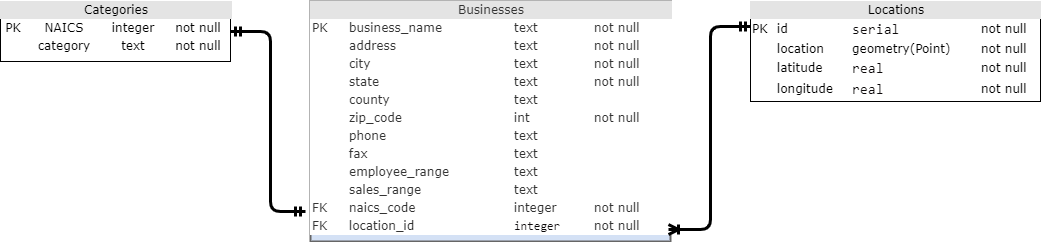

The diagram above was exported from draw.io. Its source (the exported page's mxGraphModel, read from the mxfile embedded in the PNG):
<mxGraphModel dx="2062" dy="1132" grid="1" gridSize="10" guides="1" tooltips="1" connect="1" arrows="1" fold="1" page="1" pageScale="1" pageWidth="1100" pageHeight="850" background="#ffffff" math="0" shadow="0">
  <root>
    <mxCell id="0" />
    <mxCell id="1" parent="0" />
    <mxCell id="2ed32ef02a7f4228-2" value="&lt;div style=&quot;text-align: center ; box-sizing: border-box ; width: 100% ; background: rgb(228 , 228 , 228) ; padding: 2px&quot;&gt;Locations&lt;/div&gt;&lt;table style=&quot;width: 100% ; font-size: 1em&quot; cellpadding=&quot;2&quot; cellspacing=&quot;0&quot;&gt;&lt;tbody&gt;&lt;tr&gt;&lt;td&gt;PK&lt;/td&gt;&lt;td&gt;id&lt;/td&gt;&lt;td&gt;&lt;span style=&quot;color: rgb(13 , 10 , 11) ; font-family: monospace , monospace ; font-size: 14.4px ; background-color: rgb(255 , 255 , 255)&quot;&gt;serial&lt;/span&gt;&lt;br&gt;&lt;/td&gt;&lt;td&gt;not null&lt;/td&gt;&lt;/tr&gt;&lt;tr&gt;&lt;td&gt;&lt;br&gt;&lt;/td&gt;&lt;td&gt;location&lt;/td&gt;&lt;td&gt;geometry(Point)&lt;/td&gt;&lt;td&gt;not null&lt;/td&gt;&lt;/tr&gt;&lt;tr&gt;&lt;td&gt;&lt;/td&gt;&lt;td&gt;latitude&lt;/td&gt;&lt;td&gt;&lt;span style=&quot;color: rgb(13 , 10 , 11) ; font-family: monospace , monospace ; font-size: 14.4px ; background-color: rgb(255 , 255 , 255)&quot;&gt;real&lt;/span&gt;&lt;br&gt;&lt;/td&gt;&lt;td&gt;not null&lt;/td&gt;&lt;/tr&gt;&lt;tr&gt;&lt;td&gt;&lt;br&gt;&lt;/td&gt;&lt;td&gt;longitude&lt;br&gt;&lt;/td&gt;&lt;td&gt;&lt;span style=&quot;color: rgb(13 , 10 , 11) ; font-family: monospace , monospace ; font-size: 14.4px ; background-color: rgb(255 , 255 , 255)&quot;&gt;real&lt;/span&gt;&lt;br&gt;&lt;/td&gt;&lt;td&gt;not null&lt;/td&gt;&lt;/tr&gt;&lt;/tbody&gt;&lt;/table&gt;" style="verticalAlign=top;align=left;overflow=fill;html=1;rounded=0;shadow=0;comic=0;labelBackgroundColor=none;strokeWidth=1;fontFamily=Verdana;fontSize=12" parent="1" vertex="1">
      <mxGeometry x="880" y="400" width="290" height="100" as="geometry" />
    </mxCell>
    <mxCell id="2ed32ef02a7f4228-3" value="&lt;div style=&quot;text-align: center ; box-sizing: border-box ; width: 100% ; background: rgb(228 , 228 , 228) ; padding: 2px&quot;&gt;Categories&lt;/div&gt;&lt;table style=&quot;text-align: center ; width: 100% ; font-size: 1em&quot; cellpadding=&quot;2&quot; cellspacing=&quot;0&quot;&gt;&lt;tbody&gt;&lt;tr&gt;&lt;td&gt;PK&lt;/td&gt;&lt;td&gt;NAICS&lt;/td&gt;&lt;td&gt;integer&lt;/td&gt;&lt;td&gt;not null&lt;/td&gt;&lt;/tr&gt;&lt;tr&gt;&lt;td&gt;&lt;br&gt;&lt;/td&gt;&lt;td&gt;category&lt;/td&gt;&lt;td&gt;text&lt;/td&gt;&lt;td&gt;not null&lt;/td&gt;&lt;/tr&gt;&lt;/tbody&gt;&lt;/table&gt;" style="verticalAlign=top;align=left;overflow=fill;html=1;rounded=0;shadow=0;comic=0;labelBackgroundColor=none;strokeWidth=1;fontFamily=Verdana;fontSize=12" parent="1" vertex="1">
      <mxGeometry x="130" y="400" width="230" height="60" as="geometry" />
    </mxCell>
    <mxCell id="2ed32ef02a7f4228-8" value="&lt;div style=&quot;text-align: center; box-sizing: border-box; width: 100%; background: rgb(228, 228, 228); padding: 2px; font-size: 12px;&quot;&gt;Businesses&lt;/div&gt;&lt;table style=&quot;width: 100%; font-size: 12px; background-color: rgb(255, 255, 255);&quot; cellpadding=&quot;2&quot; cellspacing=&quot;0&quot;&gt;&lt;tbody style=&quot;font-size: 12px;&quot;&gt;&lt;tr style=&quot;font-size: 12px;&quot;&gt;&lt;td style=&quot;font-size: 12px;&quot;&gt;PK&lt;/td&gt;&lt;td style=&quot;font-size: 12px;&quot;&gt;business_name&lt;/td&gt;&lt;td style=&quot;font-size: 12px;&quot;&gt;text&lt;/td&gt;&lt;td style=&quot;font-size: 12px;&quot;&gt;not null&lt;/td&gt;&lt;/tr&gt;&lt;tr style=&quot;font-size: 12px;&quot;&gt;&lt;td style=&quot;font-size: 12px;&quot;&gt;&lt;br style=&quot;font-size: 12px;&quot;&gt;&lt;/td&gt;&lt;td style=&quot;font-size: 12px;&quot;&gt;address&lt;/td&gt;&lt;td style=&quot;font-size: 12px;&quot;&gt;text&lt;/td&gt;&lt;td style=&quot;font-size: 12px;&quot;&gt;not null&lt;/td&gt;&lt;/tr&gt;&lt;tr style=&quot;font-size: 12px;&quot;&gt;&lt;td style=&quot;font-size: 12px;&quot;&gt;&lt;/td&gt;&lt;td style=&quot;font-size: 12px;&quot;&gt;city&lt;/td&gt;&lt;td style=&quot;font-size: 12px;&quot;&gt;text&lt;/td&gt;&lt;td style=&quot;font-size: 12px;&quot;&gt;not null&lt;/td&gt;&lt;/tr&gt;&lt;tr style=&quot;font-size: 12px;&quot;&gt;&lt;td style=&quot;font-size: 12px;&quot;&gt;&lt;br style=&quot;font-size: 12px;&quot;&gt;&lt;/td&gt;&lt;td style=&quot;font-size: 12px;&quot;&gt;state&lt;br style=&quot;font-size: 12px;&quot;&gt;&lt;/td&gt;&lt;td style=&quot;font-size: 12px;&quot;&gt;text&lt;/td&gt;&lt;td style=&quot;font-size: 12px;&quot;&gt;not null&lt;/td&gt;&lt;/tr&gt;&lt;tr style=&quot;font-size: 12px;&quot;&gt;&lt;td style=&quot;font-size: 12px;&quot;&gt;&lt;br style=&quot;font-size: 12px;&quot;&gt;&lt;/td&gt;&lt;td style=&quot;font-size: 12px;&quot;&gt;county&lt;br style=&quot;font-size: 12px;&quot;&gt;&lt;/td&gt;&lt;td style=&quot;font-size: 12px;&quot;&gt;text&lt;/td&gt;&lt;td style=&quot;font-size: 12px;&quot;&gt;&lt;br style=&quot;font-size: 12px;&quot;&gt;&lt;/td&gt;&lt;/tr&gt;&lt;tr style=&quot;font-size: 12px;&quot;&gt;&lt;td style=&quot;font-size: 12px;&quot;&gt;&lt;br style=&quot;font-size: 12px;&quot;&gt;&lt;/td&gt;&lt;td style=&quot;font-size: 12px;&quot;&gt;zip_code&lt;br style=&quot;font-size: 12px;&quot;&gt;&lt;/td&gt;&lt;td style=&quot;font-size: 12px;&quot;&gt;int&lt;/td&gt;&lt;td style=&quot;font-size: 12px;&quot;&gt;not null&lt;/td&gt;&lt;/tr&gt;&lt;tr style=&quot;font-size: 12px;&quot;&gt;&lt;td style=&quot;font-size: 12px;&quot;&gt;&lt;br style=&quot;font-size: 12px;&quot;&gt;&lt;/td&gt;&lt;td style=&quot;font-size: 12px;&quot;&gt;phone&lt;br style=&quot;font-size: 12px;&quot;&gt;&lt;/td&gt;&lt;td style=&quot;font-size: 12px;&quot;&gt;text&lt;/td&gt;&lt;td style=&quot;font-size: 12px;&quot;&gt;&lt;br style=&quot;font-size: 12px;&quot;&gt;&lt;/td&gt;&lt;/tr&gt;&lt;tr style=&quot;font-size: 12px;&quot;&gt;&lt;td style=&quot;font-size: 12px;&quot;&gt;&lt;br style=&quot;font-size: 12px;&quot;&gt;&lt;/td&gt;&lt;td style=&quot;font-size: 12px;&quot;&gt;fax&lt;br style=&quot;font-size: 12px;&quot;&gt;&lt;/td&gt;&lt;td style=&quot;font-size: 12px;&quot;&gt;text&lt;/td&gt;&lt;td style=&quot;font-size: 12px;&quot;&gt;&lt;br style=&quot;font-size: 12px;&quot;&gt;&lt;/td&gt;&lt;/tr&gt;&lt;tr style=&quot;font-size: 12px;&quot;&gt;&lt;td style=&quot;font-size: 12px;&quot;&gt;&lt;br style=&quot;font-size: 12px;&quot;&gt;&lt;/td&gt;&lt;td style=&quot;font-size: 12px;&quot;&gt;employee_range&lt;br style=&quot;font-size: 12px;&quot;&gt;&lt;/td&gt;&lt;td style=&quot;font-size: 12px;&quot;&gt;text&lt;/td&gt;&lt;td style=&quot;font-size: 12px;&quot;&gt;&lt;br style=&quot;font-size: 12px;&quot;&gt;&lt;/td&gt;&lt;/tr&gt;&lt;tr style=&quot;font-size: 12px;&quot;&gt;&lt;td style=&quot;font-size: 12px;&quot;&gt;&lt;br style=&quot;font-size: 12px;&quot;&gt;&lt;/td&gt;&lt;td style=&quot;font-size: 12px;&quot;&gt;sales_range&lt;/td&gt;&lt;td style=&quot;font-size: 12px;&quot;&gt;text&lt;/td&gt;&lt;td style=&quot;font-size: 12px;&quot;&gt;&lt;br style=&quot;font-size: 12px;&quot;&gt;&lt;/td&gt;&lt;/tr&gt;&lt;tr style=&quot;font-size: 12px;&quot;&gt;&lt;td style=&quot;font-size: 12px;&quot;&gt;FK&lt;br style=&quot;font-size: 12px;&quot;&gt;&lt;/td&gt;&lt;td style=&quot;font-size: 12px;&quot;&gt;naics_code&lt;br style=&quot;font-size: 12px;&quot;&gt;&lt;/td&gt;&lt;td style=&quot;font-size: 12px;&quot;&gt;integer&lt;/td&gt;&lt;td style=&quot;font-size: 12px;&quot;&gt;not null&lt;/td&gt;&lt;/tr&gt;&lt;tr style=&quot;font-size: 12px;&quot;&gt;&lt;td style=&quot;font-size: 12px;&quot;&gt;FK&amp;nbsp;&lt;/td&gt;&lt;td style=&quot;font-size: 12px;&quot;&gt;location_id&lt;/td&gt;&lt;td style=&quot;font-size: 12px;&quot;&gt;&lt;span style=&quot;color: rgb(13, 10, 11); font-family: monospace, monospace; font-size: 12px;&quot;&gt;integer&lt;/span&gt;&lt;br style=&quot;font-size: 12px;&quot;&gt;&lt;/td&gt;&lt;td style=&quot;font-size: 12px;&quot;&gt;not null&lt;/td&gt;&lt;/tr&gt;&lt;/tbody&gt;&lt;/table&gt;" style="verticalAlign=top;align=left;overflow=fill;html=1;rounded=0;shadow=0;comic=0;labelBackgroundColor=none;strokeWidth=2;fontFamily=Verdana;fontSize=12;strokeColor=#666666;fontColor=#333333;perimeterSpacing=2;fillColor=#D4E1F5;" parent="1" vertex="1">
      <mxGeometry x="440" y="400" width="360" height="240" as="geometry" />
    </mxCell>
    <mxCell id="9KqYMXJ9m-QBsTUhNxZR-2" value="" style="endArrow=ERmandOne;html=1;strokeWidth=3;exitX=1;exitY=0.5;exitDx=0;exitDy=0;startArrow=ERmandOne;startFill=0;endFill=0;" parent="1" source="2ed32ef02a7f4228-3" edge="1">
      <mxGeometry width="50" height="50" relative="1" as="geometry">
        <mxPoint x="490" y="580" as="sourcePoint" />
        <mxPoint x="435" y="610" as="targetPoint" />
        <Array as="points">
          <mxPoint x="400" y="430" />
          <mxPoint x="400" y="460" />
          <mxPoint x="400" y="610" />
        </Array>
      </mxGeometry>
    </mxCell>
    <mxCell id="9KqYMXJ9m-QBsTUhNxZR-3" value="" style="endArrow=ERoneToMany;html=1;strokeWidth=3;exitX=0;exitY=0.25;exitDx=0;exitDy=0;startArrow=ERmandOne;startFill=0;endFill=0;entryX=0.989;entryY=0.943;entryDx=0;entryDy=0;entryPerimeter=0;" parent="1" source="2ed32ef02a7f4228-2" edge="1" target="2ed32ef02a7f4228-8">
      <mxGeometry width="50" height="50" relative="1" as="geometry">
        <mxPoint x="490" y="580" as="sourcePoint" />
        <mxPoint x="800" y="610" as="targetPoint" />
        <Array as="points">
          <mxPoint x="840" y="425" />
          <mxPoint x="840" y="628" />
        </Array>
      </mxGeometry>
    </mxCell>
  </root>
</mxGraphModel>